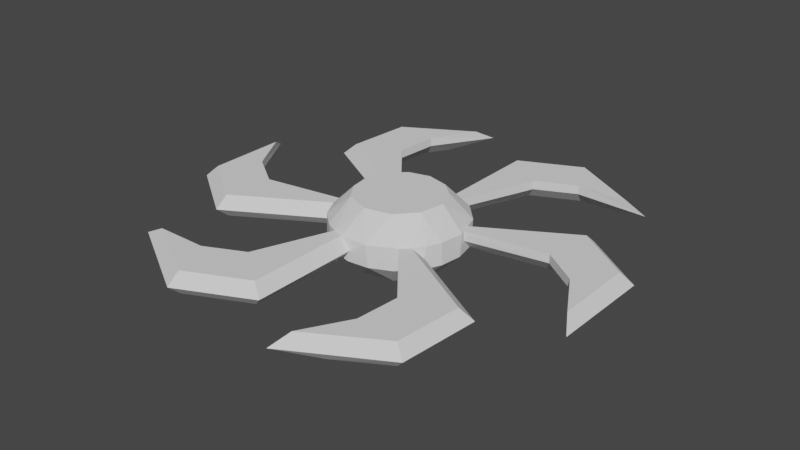 # Source: chainsaw.blend  (saved by Blender 2.91.10; exported with 4.5.12 LTS)
import bpy
from mathutils import Matrix  # noqa: F401  (used for matrix-valued properties, if any)

bpy.ops.wm.read_factory_settings(use_empty=True)
scene = bpy.context.scene
scene.name = 'Scene'

# ---- collections
col_collection = bpy.data.collections.new('Collection'); scene.collection.children.link(col_collection)

# ---- world
world_world = bpy.data.worlds.new('World'); scene.world = world_world
world_world.use_nodes = True; world_world.node_tree.nodes.clear()
_N = world_world.node_tree.nodes; _L = world_world.node_tree.links
n0 = _N.new('ShaderNodeOutputWorld'); n0.name = 'World Output'; n0.location = (300, 300)
n1 = _N.new('ShaderNodeBackground'); n1.name = 'Background'; n1.location = (10, 300)
n1.inputs[0].default_value = (0.05088, 0.05088, 0.05088, 1.0)
_L.new(n1.outputs[0], n0.inputs[0])
n0.is_active_output = True
world_world.color = (0.05088, 0.05088, 0.05088)
world_world.use_sun_shadow = False
world_world.sun_shadow_jitter_overblur = 0.0

# ---- meshes
me_chainsaw = bpy.data.meshes.new('Chainsaw')
me_chainsaw.from_pydata([(-11.05, 2.195, -10.14), (-11.01, 2.195, -10.18), (-11.85, 0.8893, -9.149), (2.75, 2.195, -15.01), (3.215, 2.195, -14.93), (1.487, 0.4669, -15.18), (5.59, 0.1948, -14.23), (5.59, 2.195, -14.23), (6.377, 2.195, -13.86), (11.47, 2.147, 9.679), (11.47, 2.195, 9.679), (11.44, 2.195, 9.717), (9.654, 0.1948, 11.43), (9.654, 2.195, 11.43), (9.637, 2.195, 11.44), (-7.101, -2.805, 12.87), (-4.783, -2.805, 13.91), (-4.783, -0.2085, 13.91), (-5.161, 0.1948, 13.77), (-5.161, 2.195, 13.77), (-5.964, 2.195, 13.44), (-2.32, -2.805, 14.55), (-2.519, -2.539, 14.52), (-3.663, -1.378, 14.26), (0.2146, -2.805, 14.77), (-0.2854, -0.3052, 14.76), (-2.319, -2.339, 14.54), (10.6, -1.067, 10.59), (9.638, -2.805, 11.44), (12.27, 2.195, 8.69), (11.47, -2.318, 9.674), (11.47, -2.805, 9.68), (11.62, -2.539, 9.512), (12.99, -2.805, 7.635), (12.95, -0.3052, 7.699), (6.393, -2.805, -13.9), (3.994, -1.479, -14.75), (3.994, -2.805, -14.75), (2.948, -2.539, -14.98), (1.487, -2.805, -15.18), (-1.058, -2.805, -15.18), (0.7146, -0.3052, -15.22), (1.483, -1.073, -15.14), (-9.225, 2.195, -11.89), (-9.209, 2.195, -11.9), (-9.225, 0.1948, -11.89), (-8.185, -2.805, -12.66), (-10.16, -1.056, -11.06), (-10.16, -2.805, -11.06), (-11.19, -2.539, -9.971), (-11.85, -2.805, -9.149), (-13.18, -2.805, -6.983), (-12.52, -0.3052, -8.159), (-11.81, -1.495, -9.124), (-14.6, 2.195, 2.117), (-14.66, 2.195, 1.675), (-14.6, 0.1948, 2.117), (-14.77, -2.805, 0.4068), (-14.45, -0.6327, 2.93), (-14.45, -2.805, 2.93), (-13.93, -2.539, 4.777), (-13.7, -2.805, 5.363), (-12.56, -2.805, 7.635), (-13.02, -0.3052, 6.833), (-13.67, -1.917, 5.35), (-7.075, 2.195, 12.82), (-8.185, 2.195, 12.2), (-9.209, -2.805, 11.44), (-9.175, 2.195, 11.4), (-10.16, 2.195, 10.6), (-11.05, -2.805, 9.68), (-11.0, 2.195, 9.645), (-11.85, 2.195, 8.69), (-12.51, 2.195, 7.607), (-13.18, 2.195, 6.523), (-13.7, 1.31, 5.363), (-13.67, 2.195, 5.348), (-14.01, 2.195, 4.521), (-14.72, 2.195, 0.4046), (-14.77, 2.195, -0.8664), (-14.66, -2.805, -2.135), (-14.61, 2.195, -2.128), (-14.45, 2.195, -3.39), (-14.13, -2.805, -4.622), (-14.08, 2.195, -4.606), (-13.7, 2.195, -5.823), (-13.13, 2.195, -6.958), (-12.56, 2.195, -8.094), (-11.8, 2.195, -9.117), (-8.155, 2.195, -12.61), (-7.101, 2.195, -13.32), (-5.964, -2.805, -13.9), (-5.942, 2.195, -13.85), (-4.783, 2.195, -14.37), (-3.565, -2.805, -14.75), (-3.551, 2.195, -14.69), (-2.32, 2.195, -15.01), (-1.053, 2.195, -15.12), (0.2146, 2.195, -15.23), (1.482, 2.195, -15.12), (7.53, 2.195, -13.32), (8.614, -2.805, -12.66), (8.584, 2.195, -12.61), (9.638, 2.195, -11.9), (10.59, -2.805, -11.06), (10.56, 2.195, -11.02), (11.47, 2.195, -10.14), (12.27, -2.805, -9.149), (12.23, 2.195, -9.117), (12.99, 2.195, -8.094), (13.61, -2.805, -6.983), (13.56, 2.195, -6.958), (14.13, 2.195, -5.823), (14.56, -2.805, -4.622), (14.51, 2.195, -4.606), (14.88, 2.195, -3.39), (15.09, -2.805, -2.135), (15.04, 2.195, -2.128), (15.2, 2.195, -0.8664), (15.2, -2.805, 0.4068), (15.15, 2.195, 0.4046), (15.09, 2.195, 1.675), (14.88, -2.805, 2.93), (14.83, 2.195, 2.919), (14.56, 2.195, 4.163), (14.13, -2.805, 5.363), (12.25, 0.9268, 8.72), (12.94, 2.195, 7.607), (13.61, 2.195, 6.523), (14.08, 2.195, 5.343), (8.614, 2.195, 12.2), (7.53, -2.805, 12.87), (7.504, 2.195, 12.82), (6.393, 2.195, 13.44), (5.212, -2.805, 13.91), (5.194, 2.195, 13.86), (3.994, 2.195, 14.29), (2.75, -2.805, 14.55), (2.74, 2.195, 14.5), (1.487, 2.195, 14.72), (0.2146, 2.195, 14.72), (-1.058, 2.195, 14.72), (-2.32, 1.73, 14.55), (-2.318, 2.195, 14.53), (-2.785, 2.195, 14.47), (12.21, 0.1948, -31.48), (12.21, 2.195, -31.48), (21.16, 0.1948, -35.65), (21.16, 2.195, -35.65), (32.86, 2.195, -35.65), (36.86, 0.1948, -35.65), (3.215, 2.195, -38.32), (5.212, 2.195, -14.37), (17.06, 2.195, -44.77), (9.844, -2.805, -33.69), (3.215, -2.805, -16.42), (3.215, -2.805, -38.32), (20.5, -2.805, -38.65), (17.06, -2.805, -44.77), (27.66, -2.805, -38.65), (36.99, -0.3052, -36.15), (0.7146, -0.3052, -39.91), (17.18, -0.3052, -47.59), (0.2146, -7.805, 9.77), (-1.475, -7.805, 9.626), (0.2146, -7.805, -0.2298), (5.092, -7.805, 8.5), (3.546, -7.805, 9.199), (1.905, -7.805, 9.626), (8.73, -7.805, 5.013), (7.721, -7.805, 6.377), (6.497, -7.805, 7.551), (10.21, -7.805, 0.1946), (9.99, -7.805, 1.877), (9.493, -7.805, 3.499), (9.144, -7.805, -4.732), (9.776, -7.805, -3.158), (10.13, -7.805, -1.5), (5.814, -7.805, -8.515), (7.134, -7.805, -7.449), (8.255, -7.805, -6.176), (1.063, -7.805, -10.19), (2.734, -7.805, -9.907), (4.334, -7.805, -9.342), (-3.904, -7.805, -9.342), (-2.305, -7.805, -9.907), (-0.6335, -7.805, -10.19), (-7.825, -7.805, -6.176), (-6.705, -7.805, -7.449), (-5.385, -7.805, -8.515), (-9.704, -7.805, -1.5), (-9.347, -7.805, -3.158), (-8.715, -7.805, -4.732), (-9.064, -7.805, 3.499), (-9.561, -7.805, 1.877), (-9.776, -7.805, 0.1946), (-6.068, -7.805, 7.551), (-7.292, -7.805, 6.377), (-8.301, -7.805, 5.013), (-3.117, -7.805, 9.199), (-4.662, -7.805, 8.5), (0.2146, 7.195, 9.77), (1.063, 7.195, 9.734), (0.2146, 7.195, -0.2298), (-0.6335, 7.195, 9.734), (-5.385, 7.195, 8.055), (-3.904, 7.195, 8.883), (-2.305, 7.195, 9.448), (-8.715, 7.195, 4.272), (-7.825, 7.195, 5.717), (-6.705, 7.195, 6.99), (-9.776, 7.195, -0.6542), (-9.704, 7.195, 1.04), (-9.347, 7.195, 2.698), (-8.301, 7.195, -5.473), (-9.064, 7.195, -3.958), (-9.561, 7.195, -2.337), (-4.662, 7.195, -8.96), (-6.068, 7.195, -8.01), (-7.292, 7.195, -6.837), (0.2146, 7.195, -10.23), (-1.475, 7.195, -10.09), (-3.117, 7.195, -9.659), (5.092, 7.195, -8.96), (3.546, 7.195, -9.659), (1.905, 7.195, -10.09), (8.73, 7.195, -5.473), (7.721, 7.195, -6.837), (6.497, 7.195, -8.01), (10.21, 7.195, -0.6542), (9.99, 7.195, -2.337), (9.493, 7.195, -3.958), (9.144, 7.195, 4.272), (9.776, 7.195, 2.698), (10.13, 7.195, 1.04), (5.814, 7.195, 8.055), (7.134, 7.195, 6.99), (8.255, 7.195, 5.717), (2.734, 7.195, 9.448), (4.334, 7.195, 8.883), (-20.85, 0.1948, -26.24), (-20.85, 2.195, -26.24), (-19.99, 0.1948, -36.08), (-19.99, 2.195, -36.08), (-14.14, 2.195, -46.21), (-12.14, 0.1948, -49.68), (-31.27, 2.195, -21.87), (-29.94, 2.195, -37.09), (-23.94, -2.805, -25.3), (-12.3, -2.805, -10.92), (-31.27, -2.805, -21.87), (-22.92, -2.805, -37.01), (-29.94, -2.805, -37.09), (-19.34, -2.805, -43.21), (-12.51, -0.3052, -50.04), (-33.9, -0.3052, -20.5), (-32.32, -0.3052, -38.61), (-32.85, 0.1948, 5.007), (-32.85, 2.195, 5.007), (-40.94, 0.1948, -0.6588), (-40.94, 2.195, -0.6588), (-46.79, 2.195, -10.79), (-48.79, 0.1948, -14.25), (-34.27, 2.195, 16.22), (-14.13, 2.195, 4.163), (-46.79, 2.195, 7.454), (-33.57, -2.805, 8.159), (-15.3, -2.805, 5.265), (-34.27, -2.805, 16.22), (-43.2, -2.805, 1.417), (-46.79, -2.805, 7.454), (-46.79, -2.805, -4.788), (-49.29, -0.3052, -14.12), (-34.4, -0.3052, 19.18), (-49.29, -0.3052, 8.755), (-11.78, 0.1948, 31.02), (-11.78, 2.195, 31.02), (-20.73, 0.1948, 35.19), (-20.73, 2.195, 35.19), (-32.43, 2.195, 35.19), (-36.43, 0.1948, 35.19), (-2.785, 2.195, 37.86), (-3.565, 2.195, 14.29), (-16.63, 2.195, 44.32), (-9.415, -2.805, 33.23), (-2.785, -2.805, 15.96), (-2.785, -2.805, 37.86), (-20.07, -2.805, 38.19), (-16.63, -2.805, 44.32), (-27.23, -2.805, 38.19), (-36.56, -0.3052, 35.69), (-0.2854, -0.3052, 39.45), (-16.75, -0.3052, 47.13), (21.28, 0.1948, 25.78), (21.28, 2.195, 25.78), (20.42, 0.1948, 35.62), (20.42, 2.195, 35.62), (14.57, 2.195, 45.75), (12.57, 0.1948, 49.22), (31.7, 2.195, 21.41), (10.59, 2.195, 10.6), (30.37, 2.195, 36.63), (24.37, -2.805, 24.84), (12.73, -2.805, 10.46), (31.7, -2.805, 21.41), (23.35, -2.805, 36.55), (30.37, -2.805, 36.63), (19.77, -2.805, 42.75), (12.94, -0.3052, 49.58), (34.33, -0.3052, 20.04), (32.75, -0.3052, 38.15), (2.971, 0.1948, -0.6663), (33.28, 0.1948, -5.466), (8.483, 2.195, -1.539), (33.28, 2.195, -5.466), (41.37, 0.1948, 0.1992), (41.37, 2.195, 0.1992), (47.21, 2.195, 10.33), (49.21, 0.1948, 13.79), (34.7, 2.195, -16.68), (47.21, 2.195, -7.914), (34.0, -2.805, -8.619), (15.73, -2.805, -5.725), (34.7, -2.805, -16.68), (43.63, -2.805, -1.877), (47.21, -2.805, -7.914), (47.21, -2.805, 4.329), (2.801, -0.3052, -1.146), (49.71, -0.3052, 13.66), (34.83, -0.3052, -19.64), (49.71, -0.3052, -9.215)], [], [(0, 1, 2), (3, 4, 5), (6, 7, 8), (9, 10, 11), (12, 13, 14), (15, 16, 17), (17, 18, 15), (15, 18, 19), (15, 19, 20), (21, 22, 16), (16, 22, 23), (16, 23, 17), (24, 25, 21), (21, 25, 26), (21, 26, 22), (27, 12, 28), (10, 9, 29), (27, 28, 30), (30, 28, 31), (30, 31, 32), (32, 31, 33), (32, 33, 34), (6, 35, 36), (36, 35, 37), (36, 37, 38), (38, 37, 39), (40, 41, 39), (39, 41, 42), (39, 42, 38), (43, 44, 45), (45, 44, 46), (45, 46, 47), (47, 46, 48), (47, 48, 49), (49, 48, 50), (51, 52, 50), (50, 52, 53), (50, 53, 49), (54, 55, 56), (56, 55, 57), (56, 57, 58), (58, 57, 59), (58, 59, 60), (60, 59, 61), (62, 63, 61), (61, 63, 64), (61, 64, 60), (20, 65, 15), (15, 65, 66), (15, 66, 67), (66, 68, 67), (67, 68, 69), (67, 69, 70), (69, 71, 70), (70, 71, 72), (70, 72, 62), (62, 72, 73), (62, 73, 63), (63, 73, 74), (63, 74, 75), (75, 74, 76), (75, 76, 77), (55, 78, 57), (57, 78, 79), (57, 79, 80), (79, 81, 80), (80, 81, 82), (80, 82, 83), (82, 84, 83), (83, 84, 85), (83, 85, 51), (51, 85, 86), (51, 86, 52), (52, 86, 87), (52, 87, 2), (2, 87, 88), (2, 88, 0), (44, 89, 46), (46, 89, 90), (46, 90, 91), (90, 92, 91), (91, 92, 93), (91, 93, 94), (93, 95, 94), (94, 95, 96), (94, 96, 40), (40, 96, 97), (40, 97, 41), (41, 97, 98), (41, 98, 5), (5, 98, 99), (5, 99, 3), (6, 8, 35), (35, 8, 100), (35, 100, 101), (100, 102, 101), (101, 102, 103), (101, 103, 104), (103, 105, 104), (104, 105, 106), (104, 106, 107), (106, 108, 107), (107, 108, 109), (107, 109, 110), (109, 111, 110), (110, 111, 112), (110, 112, 113), (112, 114, 113), (113, 114, 115), (113, 115, 116), (115, 117, 116), (116, 117, 118), (116, 118, 119), (118, 120, 119), (119, 120, 121), (119, 121, 122), (121, 123, 122), (122, 123, 124), (122, 124, 125), (9, 126, 29), (29, 126, 34), (29, 34, 127), (127, 34, 33), (127, 33, 128), (128, 33, 125), (128, 125, 129), (129, 125, 124), (12, 14, 28), (28, 14, 130), (28, 130, 131), (130, 132, 131), (131, 132, 133), (131, 133, 134), (133, 135, 134), (134, 135, 136), (134, 136, 137), (136, 138, 137), (137, 138, 139), (137, 139, 24), (24, 139, 140), (24, 140, 25), (25, 140, 141), (25, 141, 142), (142, 141, 143), (142, 143, 144), (6, 145, 7), (7, 145, 146), (147, 148, 145), (145, 148, 146), (149, 148, 150), (150, 148, 147), (151, 4, 146), (146, 4, 152), (146, 152, 7), (151, 146, 153), (153, 146, 148), (153, 148, 149), (154, 155, 156), (154, 156, 157), (157, 156, 158), (157, 158, 159), (145, 6, 154), (154, 6, 36), (154, 36, 155), (155, 36, 38), (157, 147, 154), (154, 147, 145), (160, 150, 159), (159, 150, 147), (159, 147, 157), (161, 41, 151), (151, 41, 5), (151, 5, 4), (161, 151, 162), (162, 151, 153), (150, 160, 149), (149, 160, 162), (149, 162, 153), (158, 162, 159), (159, 162, 160), (156, 161, 158), (158, 161, 162), (155, 38, 42), (41, 161, 42), (42, 161, 156), (42, 156, 155), (163, 164, 165), (166, 167, 165), (165, 167, 168), (165, 168, 163), (169, 170, 165), (165, 170, 171), (165, 171, 166), (172, 173, 165), (165, 173, 174), (165, 174, 169), (175, 176, 165), (165, 176, 177), (165, 177, 172), (178, 179, 165), (165, 179, 180), (165, 180, 175), (181, 182, 165), (165, 182, 183), (165, 183, 178), (184, 185, 165), (165, 185, 186), (165, 186, 181), (187, 188, 165), (165, 188, 189), (165, 189, 184), (190, 191, 165), (165, 191, 192), (165, 192, 187), (193, 194, 165), (165, 194, 195), (165, 195, 190), (196, 197, 165), (165, 197, 198), (165, 198, 193), (164, 199, 165), (165, 199, 200), (165, 200, 196), (201, 202, 203), (201, 203, 204), (205, 206, 203), (203, 206, 207), (203, 207, 204), (208, 209, 203), (203, 209, 210), (203, 210, 205), (211, 212, 203), (203, 212, 213), (203, 213, 208), (214, 215, 203), (203, 215, 216), (203, 216, 211), (217, 218, 203), (203, 218, 219), (203, 219, 214), (220, 221, 203), (203, 221, 222), (203, 222, 217), (223, 224, 203), (203, 224, 225), (203, 225, 220), (226, 227, 203), (203, 227, 228), (203, 228, 223), (229, 230, 203), (203, 230, 231), (203, 231, 226), (232, 233, 203), (203, 233, 234), (203, 234, 229), (235, 236, 203), (203, 236, 237), (203, 237, 232), (202, 238, 203), (203, 238, 239), (203, 239, 235), (240, 241, 45), (45, 241, 43), (242, 243, 240), (240, 243, 241), (244, 243, 245), (245, 243, 242), (1, 43, 246), (246, 43, 241), (246, 241, 247), (247, 241, 243), (247, 243, 244), (248, 249, 250), (248, 250, 251), (251, 250, 252), (251, 252, 253), (240, 45, 248), (248, 45, 47), (248, 47, 249), (249, 47, 49), (251, 242, 248), (248, 242, 240), (254, 245, 253), (253, 245, 242), (253, 242, 251), (255, 52, 246), (246, 52, 2), (246, 2, 1), (255, 246, 256), (256, 246, 247), (245, 254, 244), (244, 254, 256), (244, 256, 247), (252, 256, 253), (253, 256, 254), (250, 255, 252), (252, 255, 256), (249, 49, 53), (52, 255, 53), (53, 255, 250), (53, 250, 249), (257, 258, 56), (56, 258, 54), (259, 260, 257), (257, 260, 258), (261, 260, 262), (262, 260, 259), (263, 77, 258), (258, 77, 264), (258, 264, 54), (263, 258, 265), (265, 258, 260), (265, 260, 261), (266, 267, 268), (266, 268, 269), (269, 268, 270), (269, 270, 271), (257, 56, 266), (266, 56, 58), (266, 58, 267), (267, 58, 60), (269, 259, 266), (266, 259, 257), (272, 262, 271), (271, 262, 259), (271, 259, 269), (273, 63, 263), (263, 63, 75), (263, 75, 77), (273, 263, 274), (274, 263, 265), (262, 272, 261), (261, 272, 274), (261, 274, 265), (270, 274, 271), (271, 274, 272), (268, 273, 270), (270, 273, 274), (267, 60, 64), (63, 273, 64), (64, 273, 268), (64, 268, 267), (275, 276, 18), (18, 276, 19), (277, 278, 275), (275, 278, 276), (279, 278, 280), (280, 278, 277), (281, 144, 276), (276, 144, 282), (276, 282, 19), (281, 276, 283), (283, 276, 278), (283, 278, 279), (284, 285, 286), (284, 286, 287), (287, 286, 288), (287, 288, 289), (22, 285, 23), (23, 285, 284), (23, 284, 17), (17, 284, 275), (17, 275, 18), (287, 277, 284), (284, 277, 275), (290, 280, 289), (289, 280, 277), (289, 277, 287), (291, 25, 281), (281, 25, 142), (281, 142, 144), (291, 281, 292), (292, 281, 283), (280, 290, 279), (279, 290, 292), (279, 292, 283), (288, 292, 289), (289, 292, 290), (286, 291, 288), (288, 291, 292), (285, 22, 26), (25, 291, 26), (26, 291, 286), (26, 286, 285), (293, 294, 12), (12, 294, 13), (295, 296, 293), (293, 296, 294), (297, 296, 298), (298, 296, 295), (299, 11, 294), (294, 11, 300), (294, 300, 13), (299, 294, 301), (301, 294, 296), (301, 296, 297), (302, 303, 304), (302, 304, 305), (305, 304, 306), (305, 306, 307), (302, 293, 12), (12, 27, 302), (302, 27, 30), (302, 30, 303), (303, 30, 32), (305, 295, 302), (302, 295, 293), (308, 298, 307), (307, 298, 295), (307, 295, 305), (299, 309, 34), (34, 126, 299), (299, 126, 9), (299, 9, 11), (309, 299, 310), (310, 299, 301), (298, 308, 297), (297, 308, 310), (297, 310, 301), (306, 310, 307), (307, 310, 308), (304, 309, 306), (306, 309, 310), (32, 34, 303), (303, 34, 309), (303, 309, 304), (24, 168, 137), (137, 168, 167), (137, 167, 134), (134, 167, 166), (134, 166, 131), (131, 166, 171), (131, 171, 28), (28, 171, 170), (28, 170, 31), (31, 170, 169), (31, 169, 33), (33, 169, 174), (33, 174, 125), (125, 174, 173), (125, 173, 122), (122, 173, 172), (122, 172, 119), (119, 172, 177), (119, 177, 116), (116, 177, 176), (116, 176, 113), (113, 176, 175), (113, 175, 110), (110, 175, 180), (110, 180, 107), (107, 180, 179), (107, 179, 104), (104, 179, 178), (104, 178, 101), (101, 178, 183), (101, 183, 35), (35, 183, 182), (35, 182, 37), (37, 182, 181), (37, 181, 39), (39, 181, 186), (39, 186, 40), (40, 186, 185), (40, 185, 94), (94, 185, 184), (94, 184, 91), (91, 184, 189), (91, 189, 46), (46, 189, 188), (46, 188, 48), (48, 188, 187), (48, 187, 50), (50, 187, 192), (50, 192, 51), (51, 192, 191), (51, 191, 83), (83, 191, 190), (83, 190, 80), (80, 190, 195), (80, 195, 57), (57, 195, 194), (57, 194, 59), (59, 194, 193), (59, 193, 61), (61, 193, 198), (61, 198, 62), (62, 198, 197), (62, 197, 70), (70, 197, 196), (70, 196, 67), (67, 196, 200), (67, 200, 15), (15, 200, 199), (15, 199, 16), (16, 199, 164), (16, 164, 21), (21, 164, 163), (21, 163, 24), (24, 163, 168), (13, 300, 236), (221, 220, 97), (97, 96, 221), (221, 96, 95), (221, 95, 222), (95, 93, 222), (222, 93, 92), (222, 92, 217), (44, 218, 89), (89, 218, 217), (89, 217, 90), (90, 217, 92), (44, 43, 218), (218, 43, 1), (218, 1, 219), (1, 0, 219), (219, 0, 88), (219, 88, 214), (88, 87, 214), (214, 87, 86), (214, 86, 215), (86, 85, 215), (215, 85, 84), (215, 84, 216), (84, 82, 216), (216, 82, 81), (216, 81, 211), (81, 79, 211), (211, 79, 78), (211, 78, 212), (264, 213, 54), (54, 213, 212), (54, 212, 55), (55, 212, 78), (264, 77, 213), (213, 77, 76), (213, 76, 208), (76, 74, 208), (208, 74, 73), (208, 73, 209), (73, 72, 209), (209, 72, 71), (209, 71, 210), (71, 69, 210), (210, 69, 68), (210, 68, 205), (68, 66, 205), (205, 66, 65), (205, 65, 206), (282, 207, 19), (19, 207, 206), (19, 206, 20), (20, 206, 65), (282, 144, 207), (207, 144, 143), (207, 143, 204), (204, 143, 141), (204, 141, 201), (201, 141, 140), (201, 140, 202), (140, 139, 202), (202, 139, 138), (202, 138, 238), (138, 136, 238), (238, 136, 135), (238, 135, 239), (135, 133, 239), (239, 133, 132), (239, 132, 235), (235, 132, 130), (235, 130, 236), (236, 130, 14), (236, 14, 13), (300, 11, 236), (236, 11, 10), (236, 10, 237), (10, 29, 237), (237, 29, 127), (237, 127, 232), (127, 128, 232), (232, 128, 129), (232, 129, 233), (129, 124, 233), (233, 124, 123), (233, 123, 234), (123, 121, 234), (234, 121, 120), (234, 120, 229), (120, 118, 229), (229, 118, 117), (229, 117, 230), (117, 115, 230), (230, 115, 114), (230, 114, 231), (114, 112, 231), (231, 112, 111), (231, 111, 226), (111, 109, 226), (226, 109, 108), (226, 108, 227), (108, 106, 227), (227, 106, 105), (227, 105, 228), (105, 103, 228), (228, 103, 102), (228, 102, 223), (223, 102, 100), (223, 100, 224), (224, 100, 8), (224, 8, 7), (7, 152, 224), (224, 152, 4), (224, 4, 225), (4, 3, 225), (225, 3, 99), (225, 99, 220), (220, 99, 98), (220, 98, 97), (311, 312, 313), (313, 312, 314), (315, 316, 312), (312, 316, 314), (317, 316, 318), (318, 316, 315), (319, 313, 314), (319, 314, 320), (320, 314, 316), (320, 316, 317), (321, 322, 323), (321, 323, 324), (324, 323, 325), (324, 325, 326), (311, 327, 312), (312, 327, 322), (312, 322, 321), (324, 315, 321), (321, 315, 312), (328, 318, 326), (326, 318, 315), (326, 315, 324), (327, 311, 329), (329, 311, 313), (329, 313, 319), (329, 319, 330), (330, 319, 320), (318, 328, 317), (317, 328, 330), (317, 330, 320), (325, 330, 326), (326, 330, 328), (323, 329, 325), (325, 329, 330), (327, 329, 322), (322, 329, 323)])
me_chainsaw.use_remesh_fix_poles = True
me_chainsaw.use_remesh_preserve_attributes = False
me_chainsaw.use_mirror_vertex_groups = False
me_chainsaw.update()

# ---- objects
ob_chainsaw = bpy.data.objects.new('Chainsaw', me_chainsaw)

# ---- transforms, parenting, visibility, modifiers, constraints
ob_chainsaw.location = (0.0, 0.0, 0.0)
ob_chainsaw.rotation_euler = (1.571, 0.0, 0.0)
ob_chainsaw.lineart.crease_threshold = 0.0
_m = ob_chainsaw.modifiers.new('Decimate', 'DECIMATE')
_m.ratio = 0.5

# ---- collection membership
col_collection.objects.link(ob_chainsaw)

# ---- scene / render settings (as saved in the file)
scene.frame_start = 1; scene.frame_end = 250; scene.frame_set(1)
scene.render.engine = 'BLENDER_EEVEE_NEXT'
scene.cycles.use_denoising = False
scene.cycles.samples = 128
scene.cycles.sampling_pattern = 'TABULATED_SOBOL'
scene.cycles.use_adaptive_sampling = False
scene.cycles.use_light_tree = False
scene.view_settings.view_transform = 'Filmic'
bpy.context.view_layer.update()

# ---- added for rendering (the .blend has no active camera and no usable light): camera, sun
cam_auto = bpy.data.cameras.new('AutoCamera')
cam_auto.lens = 50.0
cam_auto.sensor_width = 36.0
cam_auto.clip_end = 2298.28
ob_auto_camera = bpy.data.objects.new('AutoCamera', cam_auto)
scene.collection.objects.link(ob_auto_camera)
ob_auto_camera.location = (131.171, -156.918, 104.461)
ob_auto_camera.rotation_euler = (1.09748, -7.21219e-08, 0.694738)
scene.camera = ob_auto_camera
light_auto_sun = bpy.data.lights.new('AutoSun', 'SUN')
light_auto_sun.energy = 3.0
light_auto_sun.angle = 0.0523599
ob_auto_sun = bpy.data.objects.new('AutoSun', light_auto_sun)
scene.collection.objects.link(ob_auto_sun)
ob_auto_sun.rotation_euler = (0.872665, 0.174533, 0.523599)
bpy.context.view_layer.update()
